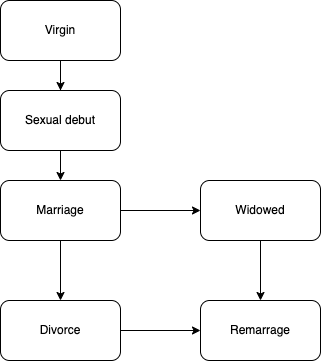

The diagram above was exported from draw.io. Its source (the exported page's mxGraphModel, read from the mxfile embedded in the PNG):
<mxGraphModel dx="815" dy="841" grid="1" gridSize="10" guides="1" tooltips="1" connect="1" arrows="1" fold="1" page="1" pageScale="1" pageWidth="827" pageHeight="1169" math="0" shadow="0">
  <root>
    <mxCell id="WIyWlLk6GJQsqaUBKTNV-0" />
    <mxCell id="WIyWlLk6GJQsqaUBKTNV-1" parent="WIyWlLk6GJQsqaUBKTNV-0" />
    <mxCell id="i5vEWKbcwoGf5mR6JJUY-4" value="" style="edgeStyle=orthogonalEdgeStyle;rounded=0;orthogonalLoop=1;jettySize=auto;html=1;" edge="1" parent="WIyWlLk6GJQsqaUBKTNV-1" source="i5vEWKbcwoGf5mR6JJUY-0" target="i5vEWKbcwoGf5mR6JJUY-3">
      <mxGeometry relative="1" as="geometry" />
    </mxCell>
    <mxCell id="i5vEWKbcwoGf5mR6JJUY-15" value="" style="edgeStyle=orthogonalEdgeStyle;rounded=0;orthogonalLoop=1;jettySize=auto;html=1;" edge="1" parent="WIyWlLk6GJQsqaUBKTNV-1" source="i5vEWKbcwoGf5mR6JJUY-0" target="i5vEWKbcwoGf5mR6JJUY-14">
      <mxGeometry relative="1" as="geometry" />
    </mxCell>
    <mxCell id="i5vEWKbcwoGf5mR6JJUY-0" value="Virgin" style="rounded=1;whiteSpace=wrap;html=1;" vertex="1" parent="WIyWlLk6GJQsqaUBKTNV-1">
      <mxGeometry x="160" y="10" width="120" height="60" as="geometry" />
    </mxCell>
    <mxCell id="i5vEWKbcwoGf5mR6JJUY-6" value="" style="edgeStyle=orthogonalEdgeStyle;rounded=0;orthogonalLoop=1;jettySize=auto;html=1;" edge="1" parent="WIyWlLk6GJQsqaUBKTNV-1" source="i5vEWKbcwoGf5mR6JJUY-3" target="i5vEWKbcwoGf5mR6JJUY-5">
      <mxGeometry relative="1" as="geometry" />
    </mxCell>
    <mxCell id="i5vEWKbcwoGf5mR6JJUY-8" value="" style="edgeStyle=orthogonalEdgeStyle;rounded=0;orthogonalLoop=1;jettySize=auto;html=1;" edge="1" parent="WIyWlLk6GJQsqaUBKTNV-1" source="i5vEWKbcwoGf5mR6JJUY-3" target="i5vEWKbcwoGf5mR6JJUY-7">
      <mxGeometry relative="1" as="geometry" />
    </mxCell>
    <mxCell id="i5vEWKbcwoGf5mR6JJUY-3" value="Marriage" style="rounded=1;whiteSpace=wrap;html=1;" vertex="1" parent="WIyWlLk6GJQsqaUBKTNV-1">
      <mxGeometry x="160" y="190" width="120" height="60" as="geometry" />
    </mxCell>
    <mxCell id="i5vEWKbcwoGf5mR6JJUY-11" style="edgeStyle=orthogonalEdgeStyle;rounded=0;orthogonalLoop=1;jettySize=auto;html=1;entryX=0;entryY=0.5;entryDx=0;entryDy=0;" edge="1" parent="WIyWlLk6GJQsqaUBKTNV-1" source="i5vEWKbcwoGf5mR6JJUY-5" target="i5vEWKbcwoGf5mR6JJUY-9">
      <mxGeometry relative="1" as="geometry" />
    </mxCell>
    <mxCell id="i5vEWKbcwoGf5mR6JJUY-5" value="Divorce" style="rounded=1;whiteSpace=wrap;html=1;" vertex="1" parent="WIyWlLk6GJQsqaUBKTNV-1">
      <mxGeometry x="160" y="310" width="120" height="60" as="geometry" />
    </mxCell>
    <mxCell id="i5vEWKbcwoGf5mR6JJUY-10" value="" style="edgeStyle=orthogonalEdgeStyle;rounded=0;orthogonalLoop=1;jettySize=auto;html=1;" edge="1" parent="WIyWlLk6GJQsqaUBKTNV-1" source="i5vEWKbcwoGf5mR6JJUY-7" target="i5vEWKbcwoGf5mR6JJUY-9">
      <mxGeometry relative="1" as="geometry" />
    </mxCell>
    <mxCell id="i5vEWKbcwoGf5mR6JJUY-7" value="Widowed" style="rounded=1;whiteSpace=wrap;html=1;" vertex="1" parent="WIyWlLk6GJQsqaUBKTNV-1">
      <mxGeometry x="360" y="190" width="120" height="60" as="geometry" />
    </mxCell>
    <mxCell id="i5vEWKbcwoGf5mR6JJUY-9" value="Remarrage" style="rounded=1;whiteSpace=wrap;html=1;" vertex="1" parent="WIyWlLk6GJQsqaUBKTNV-1">
      <mxGeometry x="360" y="310" width="120" height="60" as="geometry" />
    </mxCell>
    <mxCell id="i5vEWKbcwoGf5mR6JJUY-14" value="Sexual debut" style="rounded=1;whiteSpace=wrap;html=1;" vertex="1" parent="WIyWlLk6GJQsqaUBKTNV-1">
      <mxGeometry x="160" y="100" width="120" height="60" as="geometry" />
    </mxCell>
  </root>
</mxGraphModel>